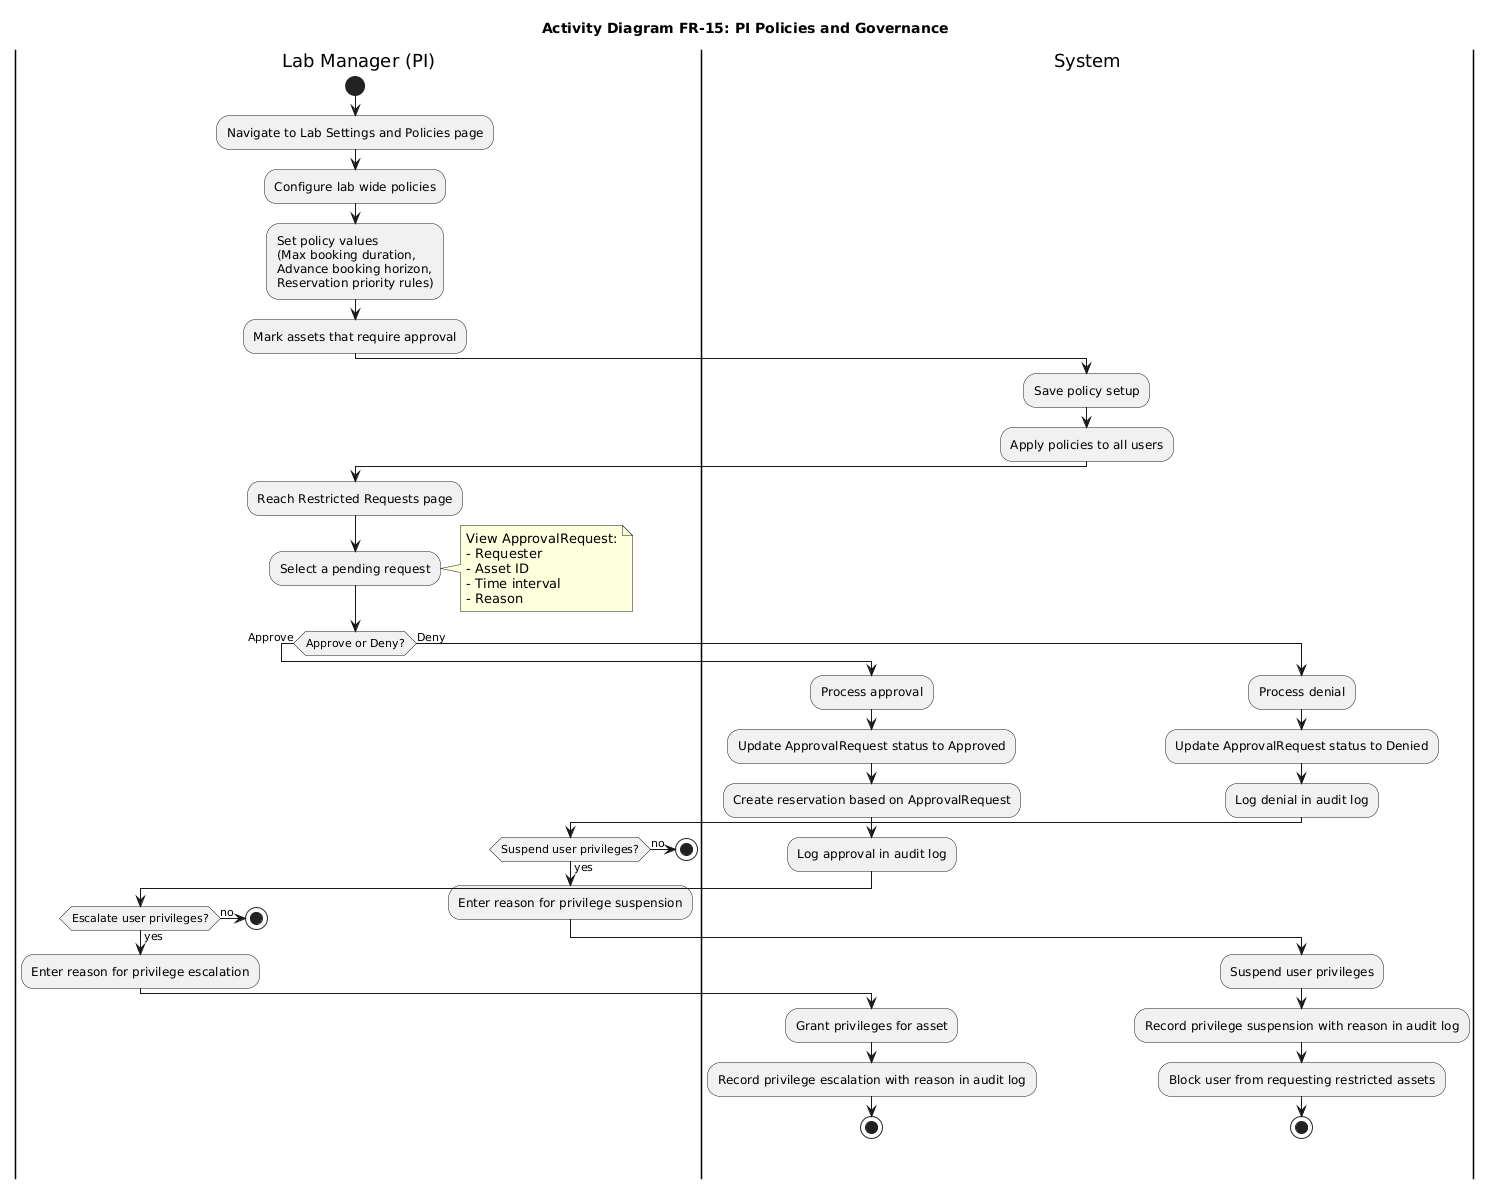

The diagram above was rendered by PlantUML. Its source (embedded in the PNG):
@startuml
title Activity Diagram FR-15: PI Policies and Governance

|Lab Manager (PI)|
start
:Navigate to Lab Settings and Policies page;
:Configure lab wide policies;
:Set policy values\n(Max booking duration,\nAdvance booking horizon,\nReservation priority rules);
:Mark assets that require approval;

|System|
:Save policy setup;
:Apply policies to all users;

|Lab Manager (PI)|
:Reach Restricted Requests page;
:Select a pending request;
note right
  View ApprovalRequest:
  - Requester
  - Asset ID
  - Time interval
  - Reason
end note

if (Approve or Deny?) then (Approve)
    |System|
    :Process approval;
    :Update ApprovalRequest status to Approved;
    :Create reservation based on ApprovalRequest;
    :Log approval in audit log;
    
    |Lab Manager (PI)|
    if (Escalate user privileges?) then (yes)
        :Enter reason for privilege escalation;
        
        |System|
        :Grant privileges for asset;
        :Record privilege escalation with reason in audit log;
        stop
    else (no)
        |Lab Manager (PI)|
        stop
    endif
else (Deny)
    |System|
    :Process denial;
    :Update ApprovalRequest status to Denied;
    :Log denial in audit log;
    
    |Lab Manager (PI)|
    if (Suspend user privileges?) then (yes)
        :Enter reason for privilege suspension;
        
        |System|
        :Suspend user privileges;
        :Record privilege suspension with reason in audit log;
        :Block user from requesting restricted assets;
        stop
    else (no)
        |Lab Manager (PI)|
        stop
    endif
endif
@enduml